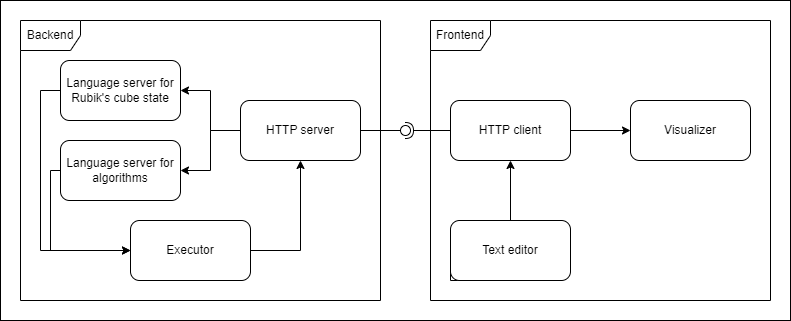

The diagram above was exported from draw.io. Its source (the exported page's mxGraphModel, read from the mxfile embedded in the PNG):
<mxGraphModel dx="1434" dy="707" grid="1" gridSize="10" guides="1" tooltips="1" connect="1" arrows="1" fold="1" page="1" pageScale="1" pageWidth="1100" pageHeight="850" background="#ffffff" math="0" shadow="0">
  <root>
    <mxCell id="0" />
    <mxCell id="1" parent="0" />
    <mxCell id="abvXYZA1BCJk_wj-gQqE-22" value="" style="rounded=0;whiteSpace=wrap;html=1;gradientColor=none;fillColor=none;" parent="1" vertex="1">
      <mxGeometry width="790" height="320" as="geometry" />
    </mxCell>
    <mxCell id="abvXYZA1BCJk_wj-gQqE-1" value="Backend" style="shape=umlFrame;whiteSpace=wrap;html=1;pointerEvents=0;" parent="1" vertex="1">
      <mxGeometry x="20" y="20" width="360" height="280" as="geometry" />
    </mxCell>
    <mxCell id="abvXYZA1BCJk_wj-gQqE-6" style="rounded=0;orthogonalLoop=1;jettySize=auto;html=1;exitX=0;exitY=0.5;exitDx=0;exitDy=0;entryX=1;entryY=0.5;entryDx=0;entryDy=0;edgeStyle=orthogonalEdgeStyle;" parent="1" source="abvXYZA1BCJk_wj-gQqE-2" target="abvXYZA1BCJk_wj-gQqE-3" edge="1">
      <mxGeometry relative="1" as="geometry" />
    </mxCell>
    <mxCell id="abvXYZA1BCJk_wj-gQqE-7" style="edgeStyle=orthogonalEdgeStyle;rounded=0;orthogonalLoop=1;jettySize=auto;html=1;exitX=0;exitY=0.5;exitDx=0;exitDy=0;entryX=1;entryY=0.5;entryDx=0;entryDy=0;" parent="1" source="abvXYZA1BCJk_wj-gQqE-2" target="abvXYZA1BCJk_wj-gQqE-4" edge="1">
      <mxGeometry relative="1" as="geometry" />
    </mxCell>
    <mxCell id="abvXYZA1BCJk_wj-gQqE-2" value="HTTP server" style="rounded=1;whiteSpace=wrap;html=1;" parent="1" vertex="1">
      <mxGeometry x="240" y="100" width="120" height="60" as="geometry" />
    </mxCell>
    <mxCell id="abvXYZA1BCJk_wj-gQqE-8" style="edgeStyle=orthogonalEdgeStyle;rounded=0;orthogonalLoop=1;jettySize=auto;html=1;exitX=0;exitY=0.5;exitDx=0;exitDy=0;entryX=0;entryY=0.5;entryDx=0;entryDy=0;" parent="1" source="abvXYZA1BCJk_wj-gQqE-3" target="abvXYZA1BCJk_wj-gQqE-5" edge="1">
      <mxGeometry relative="1" as="geometry" />
    </mxCell>
    <mxCell id="abvXYZA1BCJk_wj-gQqE-3" value="Language server for Rubik's cube state" style="rounded=1;whiteSpace=wrap;html=1;" parent="1" vertex="1">
      <mxGeometry x="60" y="60" width="120" height="60" as="geometry" />
    </mxCell>
    <mxCell id="abvXYZA1BCJk_wj-gQqE-9" style="edgeStyle=orthogonalEdgeStyle;rounded=0;orthogonalLoop=1;jettySize=auto;html=1;exitX=0;exitY=0.5;exitDx=0;exitDy=0;entryX=0;entryY=0.5;entryDx=0;entryDy=0;" parent="1" source="abvXYZA1BCJk_wj-gQqE-4" target="abvXYZA1BCJk_wj-gQqE-5" edge="1">
      <mxGeometry relative="1" as="geometry">
        <mxPoint x="510" y="570" as="targetPoint" />
        <Array as="points">
          <mxPoint x="50" y="170" />
          <mxPoint x="50" y="250" />
        </Array>
      </mxGeometry>
    </mxCell>
    <mxCell id="abvXYZA1BCJk_wj-gQqE-4" value="Language server for algorithms" style="rounded=1;whiteSpace=wrap;html=1;" parent="1" vertex="1">
      <mxGeometry x="60" y="140" width="120" height="60" as="geometry" />
    </mxCell>
    <mxCell id="abvXYZA1BCJk_wj-gQqE-10" style="edgeStyle=orthogonalEdgeStyle;rounded=0;orthogonalLoop=1;jettySize=auto;html=1;exitX=1;exitY=0.5;exitDx=0;exitDy=0;entryX=0.5;entryY=1;entryDx=0;entryDy=0;" parent="1" source="abvXYZA1BCJk_wj-gQqE-5" target="abvXYZA1BCJk_wj-gQqE-2" edge="1">
      <mxGeometry relative="1" as="geometry" />
    </mxCell>
    <mxCell id="abvXYZA1BCJk_wj-gQqE-5" value="Executor" style="rounded=1;whiteSpace=wrap;html=1;" parent="1" vertex="1">
      <mxGeometry x="130" y="220" width="120" height="60" as="geometry" />
    </mxCell>
    <mxCell id="abvXYZA1BCJk_wj-gQqE-12" value="Frontend" style="shape=umlFrame;whiteSpace=wrap;html=1;pointerEvents=0;" parent="1" vertex="1">
      <mxGeometry x="430" y="20" width="340" height="280" as="geometry" />
    </mxCell>
    <mxCell id="abvXYZA1BCJk_wj-gQqE-13" value="Visualizer" style="rounded=1;whiteSpace=wrap;html=1;" parent="1" vertex="1">
      <mxGeometry x="630" y="100" width="120" height="60" as="geometry" />
    </mxCell>
    <mxCell id="abvXYZA1BCJk_wj-gQqE-20" style="edgeStyle=orthogonalEdgeStyle;rounded=0;orthogonalLoop=1;jettySize=auto;html=1;exitX=0;exitY=0.5;exitDx=0;exitDy=0;entryX=0.5;entryY=1;entryDx=0;entryDy=0;" parent="1" source="abvXYZA1BCJk_wj-gQqE-14" target="abvXYZA1BCJk_wj-gQqE-15" edge="1">
      <mxGeometry relative="1" as="geometry">
        <Array as="points">
          <mxPoint x="510" y="280" />
        </Array>
      </mxGeometry>
    </mxCell>
    <mxCell id="abvXYZA1BCJk_wj-gQqE-14" value="Text editor" style="rounded=1;whiteSpace=wrap;html=1;" parent="1" vertex="1">
      <mxGeometry x="450" y="220" width="120" height="60" as="geometry" />
    </mxCell>
    <mxCell id="abvXYZA1BCJk_wj-gQqE-21" style="edgeStyle=orthogonalEdgeStyle;rounded=0;orthogonalLoop=1;jettySize=auto;html=1;exitX=1;exitY=0.5;exitDx=0;exitDy=0;" parent="1" source="abvXYZA1BCJk_wj-gQqE-15" target="abvXYZA1BCJk_wj-gQqE-13" edge="1">
      <mxGeometry relative="1" as="geometry" />
    </mxCell>
    <mxCell id="abvXYZA1BCJk_wj-gQqE-15" value="HTTP client&lt;br&gt;" style="rounded=1;whiteSpace=wrap;html=1;" parent="1" vertex="1">
      <mxGeometry x="450" y="100" width="120" height="60" as="geometry" />
    </mxCell>
    <mxCell id="abvXYZA1BCJk_wj-gQqE-16" value="" style="rounded=0;orthogonalLoop=1;jettySize=auto;html=1;endArrow=none;endFill=0;sketch=0;sourcePerimeterSpacing=0;targetPerimeterSpacing=0;exitX=1;exitY=0.5;exitDx=0;exitDy=0;" parent="1" source="abvXYZA1BCJk_wj-gQqE-2" target="abvXYZA1BCJk_wj-gQqE-18" edge="1">
      <mxGeometry relative="1" as="geometry">
        <mxPoint x="530" y="365" as="sourcePoint" />
      </mxGeometry>
    </mxCell>
    <mxCell id="abvXYZA1BCJk_wj-gQqE-17" value="" style="rounded=0;orthogonalLoop=1;jettySize=auto;html=1;endArrow=halfCircle;endFill=0;entryX=0.5;entryY=0.5;endSize=6;strokeWidth=1;sketch=0;exitX=0;exitY=0.5;exitDx=0;exitDy=0;" parent="1" source="abvXYZA1BCJk_wj-gQqE-15" target="abvXYZA1BCJk_wj-gQqE-18" edge="1">
      <mxGeometry relative="1" as="geometry">
        <mxPoint x="570" y="365" as="sourcePoint" />
      </mxGeometry>
    </mxCell>
    <mxCell id="abvXYZA1BCJk_wj-gQqE-18" value="" style="ellipse;whiteSpace=wrap;html=1;align=center;aspect=fixed;resizable=0;points=[];outlineConnect=0;sketch=0;" parent="1" vertex="1">
      <mxGeometry x="400" y="125" width="10" height="10" as="geometry" />
    </mxCell>
  </root>
</mxGraphModel>